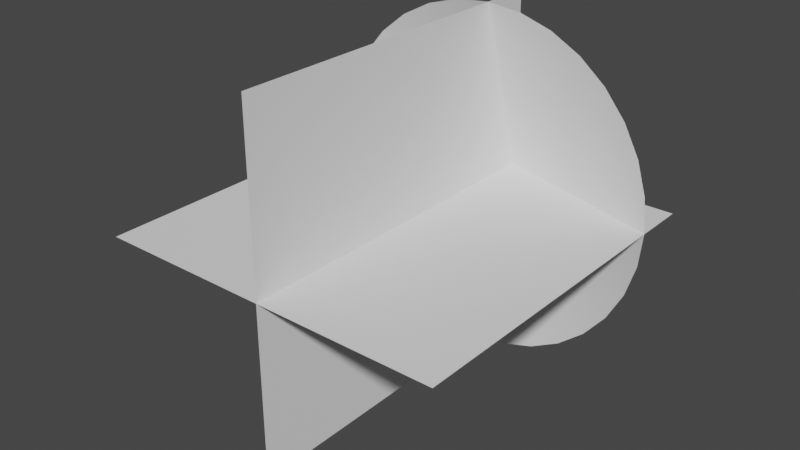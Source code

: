 # Source: MuzzleGeometry001.blend  (saved by Blender 3.3.6; exported with 4.5.12 LTS)
import bpy
from mathutils import Matrix  # noqa: F401  (used for matrix-valued properties, if any)

bpy.ops.wm.read_factory_settings(use_empty=True)
scene = bpy.context.scene
scene.name = 'Scene'

# ---- collections
col_collection = bpy.data.collections.new('Collection'); scene.collection.children.link(col_collection)

# ---- world
world_world = bpy.data.worlds.new('World'); scene.world = world_world
world_world.use_nodes = True; world_world.node_tree.nodes.clear()
_N = world_world.node_tree.nodes; _L = world_world.node_tree.links
n0 = _N.new('ShaderNodeOutputWorld'); n0.name = 'World Output'; n0.location = (300, 300)
n1 = _N.new('ShaderNodeBackground'); n1.name = 'Background'; n1.location = (10, 300)
n1.inputs[0].default_value = (0.05088, 0.05088, 0.05088, 1.0)
_L.new(n1.outputs[0], n0.inputs[0])
n0.is_active_output = True
world_world.color = (0.05088, 0.05088, 0.05088)
world_world.use_sun_shadow = False
world_world.sun_shadow_jitter_overblur = 0.0

# ---- meshes
me_plane = bpy.data.meshes.new('Plane')
me_plane.from_pydata([(-1.0, -2.0, 0.0), (1.0, -2.0, 0.0), (-1.0, 5.96e-08, 0.0), (1.0, 5.96e-08, 0.0), (0.0, -2.0, 1.0), (0.0, -2.0, -1.0), (0.0, 0.0, 1.0), (0.0, 0.0, -1.0)], [], [(0, 1, 3, 2), (4, 5, 7, 6)])
_uv = me_plane.uv_layers.new(name='UVMap')
_uv.uv.foreach_set('vector', [1.0, 2.98e-08, 1.0, 1.0, 0.0, 1.0, 2.98e-08, 0.0, 1.0, 2.98e-08, 1.0, 1.0, 0.0, 1.0, 2.98e-08, 0.0])
me_plane.update()
me_cylinder = bpy.data.meshes.new('Cylinder')
me_cylinder.from_pydata([(0.0, -0.2992, 1.0), (1.211e-08, 0.0002643, -1.192e-07), (0.1951, -0.2992, 0.9808), (1.49e-08, 0.0002643, -1.192e-07), (0.3827, -0.2992, 0.9239), (0.0, 0.0002643, -1.192e-07), (0.5556, -0.2992, 0.8315), (0.0, 0.0002643, -1.192e-07), (0.7071, -0.2992, 0.7071), (0.0, 0.0002643, -1.192e-07), (0.8315, -0.2992, 0.5556), (0.0, 0.0002643, -1.192e-07), (0.9239, -0.2992, 0.3827), (0.0, 0.0002643, -1.192e-07), (0.9808, -0.2992, 0.1951), (0.0, 0.0002643, -1.192e-07), (1.0, -0.2992, -2.711e-20), (0.0, 0.0002643, -1.192e-07), (0.9808, -0.2992, -0.1951), (0.0, 0.0002643, -1.192e-07), (0.9239, -0.2992, -0.3827), (0.0, 0.0002643, -1.192e-07), (0.8315, -0.2992, -0.5556), (0.0, 0.0002643, -1.192e-07), (0.7071, -0.2992, -0.7071), (0.0, 0.0002643, -1.192e-07), (0.5556, -0.2992, -0.8315), (0.0, 0.0002643, -1.192e-07), (0.3827, -0.2992, -0.9239), (0.0, 0.0002643, -1.192e-07), (0.1951, -0.2992, -0.9808), (1.49e-08, 0.0002643, -1.192e-07), (0.0, -0.2992, -1.0), (1.211e-08, 0.0002643, -1.192e-07), (-0.1951, -0.2992, -0.9808), (1.49e-08, 0.0002643, -1.192e-07), (-0.3827, -0.2992, -0.9239), (0.0, 0.0002643, -1.192e-07), (-0.5556, -0.2992, -0.8315), (0.0, 0.0002643, -1.192e-07), (-0.7071, -0.2992, -0.7071), (0.0, 0.0002643, -1.192e-07), (-0.8315, -0.2992, -0.5556), (0.0, 0.0002643, -1.192e-07), (-0.9239, -0.2992, -0.3827), (0.0, 0.0002643, -1.192e-07), (-0.9808, -0.2992, -0.1951), (0.0, 0.0002643, -1.192e-07), (-1.0, -0.2992, -2.711e-20), (0.0, 0.0002643, -1.192e-07), (-0.9808, -0.2992, 0.1951), (0.0, 0.0002643, -1.192e-07), (-0.9239, -0.2992, 0.3827), (0.0, 0.0002643, -1.192e-07), (-0.8315, -0.2992, 0.5556), (0.0, 0.0002643, -1.192e-07), (-0.7071, -0.2992, 0.7071), (0.0, 0.0002643, -1.192e-07), (-0.5556, -0.2992, 0.8315), (0.0, 0.0002643, -1.192e-07), (-0.3827, -0.2992, 0.9239), (0.0, 0.0002643, -1.192e-07), (-0.1951, -0.2992, 0.9808), (1.49e-08, 0.0002643, -1.192e-07), (6.054e-09, -0.1445, 0.5), (0.09755, -0.1445, 0.4904), (0.1913, -0.1445, 0.4619), (0.2778, -0.1445, 0.4157), (0.3536, -0.1445, 0.3536), (0.4157, -0.1445, 0.2778), (0.4619, -0.1445, 0.1913), (0.4904, -0.1445, 0.09755), (0.5, -0.1445, -5.96e-08), (0.4904, -0.1445, -0.09755), (0.4619, -0.1445, -0.1913), (0.4157, -0.1445, -0.2778), (0.3536, -0.1445, -0.3536), (0.2778, -0.1445, -0.4157), (0.1913, -0.1445, -0.4619), (0.09755, -0.1445, -0.4904), (6.054e-09, -0.1445, -0.5), (-0.09755, -0.1445, -0.4904), (-0.1913, -0.1445, -0.4619), (-0.2778, -0.1445, -0.4157), (-0.3536, -0.1445, -0.3536), (-0.4157, -0.1445, -0.2778), (-0.4619, -0.1445, -0.1913), (-0.4904, -0.1445, -0.09755), (-0.5, -0.1445, -5.96e-08), (-0.4904, -0.1445, 0.09755), (-0.4619, -0.1445, 0.1913), (-0.4157, -0.1445, 0.2778), (-0.3536, -0.1445, 0.3536), (-0.2778, -0.1445, 0.4157), (-0.1913, -0.1445, 0.4619), (-0.09755, -0.1445, 0.4904), (3.857e-09, 0.000269, 0.002279), (0.0004446, 0.000269, 0.002235), (0.0008721, 0.000269, 0.002105), (0.001266, 0.000269, 0.001895), (0.001611, 0.000269, 0.001611), (0.001895, 0.000269, 0.001266), (0.002105, 0.000269, 0.000872), (0.002235, 0.000269, 0.0004445), (0.002279, 0.000269, -6.239e-08), (0.002235, 0.000269, -0.0004446), (0.002105, 0.000269, -0.0008721), (0.001895, 0.000269, -0.001266), (0.001611, 0.000269, -0.001611), (0.001266, 0.000269, -0.001895), (0.0008721, 0.000269, -0.002105), (0.0004446, 0.000269, -0.002235), (3.857e-09, 0.000269, -0.002279), (-0.0004446, 0.000269, -0.002235), (-0.0008721, 0.000269, -0.002105), (-0.001266, 0.000269, -0.001895), (-0.001611, 0.000269, -0.001611), (-0.001895, 0.000269, -0.001266), (-0.002105, 0.000269, -0.0008721), (-0.002235, 0.000269, -0.0004446), (-0.002279, 0.000269, -6.239e-08), (-0.002235, 0.000269, 0.0004445), (-0.002105, 0.000269, 0.000872), (-0.001895, 0.000269, 0.001266), (-0.001611, 0.000269, 0.001611), (-0.001266, 0.000269, 0.001895), (-0.0008721, 0.000269, 0.002105), (-0.0004446, 0.000269, 0.002235)], [], [(96, 1, 3, 97), (97, 3, 5, 98), (98, 5, 7, 99), (99, 7, 9, 100), (100, 9, 11, 101), (101, 11, 13, 102), (102, 13, 15, 103), (103, 15, 17, 104), (104, 17, 19, 105), (105, 19, 21, 106), (106, 21, 23, 107), (107, 23, 25, 108), (108, 25, 27, 109), (109, 27, 29, 110), (110, 29, 31, 111), (111, 31, 33, 112), (112, 33, 35, 113), (113, 35, 37, 114), (114, 37, 39, 115), (115, 39, 41, 116), (116, 41, 43, 117), (117, 43, 45, 118), (118, 45, 47, 119), (119, 47, 49, 120), (120, 49, 51, 121), (121, 51, 53, 122), (122, 53, 55, 123), (123, 55, 57, 124), (124, 57, 59, 125), (125, 59, 61, 126), (126, 61, 63, 127), (127, 63, 1, 96), (62, 95, 64, 0), (60, 94, 95, 62), (58, 93, 94, 60), (56, 92, 93, 58), (54, 91, 92, 56), (52, 90, 91, 54), (50, 89, 90, 52), (48, 88, 89, 50), (46, 87, 88, 48), (44, 86, 87, 46), (42, 85, 86, 44), (40, 84, 85, 42), (38, 83, 84, 40), (36, 82, 83, 38), (34, 81, 82, 36), (32, 80, 81, 34), (30, 79, 80, 32), (28, 78, 79, 30), (26, 77, 78, 28), (24, 76, 77, 26), (22, 75, 76, 24), (20, 74, 75, 22), (18, 73, 74, 20), (16, 72, 73, 18), (14, 71, 72, 16), (12, 70, 71, 14), (10, 69, 70, 12), (8, 68, 69, 10), (6, 67, 68, 8), (4, 66, 67, 6), (2, 65, 66, 4), (0, 64, 65, 2), (95, 127, 96, 64), (94, 126, 127, 95), (93, 125, 126, 94), (92, 124, 125, 93), (91, 123, 124, 92), (90, 122, 123, 91), (89, 121, 122, 90), (88, 120, 121, 89), (87, 119, 120, 88), (86, 118, 119, 87), (85, 117, 118, 86), (84, 116, 117, 85), (83, 115, 116, 84), (82, 114, 115, 83), (81, 113, 114, 82), (80, 112, 113, 81), (79, 111, 112, 80), (78, 110, 111, 79), (77, 109, 110, 78), (76, 108, 109, 77), (75, 107, 108, 76), (74, 106, 107, 75), (73, 105, 106, 74), (72, 104, 105, 73), (71, 103, 104, 72), (70, 102, 103, 71), (69, 101, 102, 70), (68, 100, 101, 69), (67, 99, 100, 68), (66, 98, 99, 67), (65, 97, 98, 66), (64, 96, 97, 65)])
me_cylinder.polygons.foreach_set('use_smooth', [True] * 96)
_uv = me_cylinder.uv_layers.new(name='UVMap')
_uv.uv.foreach_set('vector', [0.5, 0.5222, 0.5, 0.5, 0.5, 0.5, 0.5043, 0.5218, 0.5043, 0.5218, 0.5, 0.5, 0.5, 0.5, 0.5085, 0.5205, 0.5085, 0.5205, 0.5, 0.5, 0.5, 0.5, 0.5123, 0.5184, 0.5123, 0.5184, 0.5, 0.5, 0.5, 0.5, 0.5157, 0.5157, 0.5157, 0.5157, 0.5, 0.5, 0.5, 0.5, 0.5184, 0.5123, 0.5184, 0.5123, 0.5, 0.5, 0.5, 0.5, 0.5205, 0.5085, 0.5205, 0.5085, 0.5, 0.5, 0.5, 0.5, 0.5218, 0.5043, 0.5218, 0.5043, 0.5, 0.5, 0.5, 0.5, 0.5222, 0.5, 0.5222, 0.5, 0.5, 0.5, 0.5, 0.5, 0.5218, 0.4957, 0.5218, 0.4957, 0.5, 0.5, 0.5, 0.5, 0.5205, 0.4915, 0.5205, 0.4915, 0.5, 0.5, 0.5, 0.5, 0.5184, 0.4877, 0.5184, 0.4877, 0.5, 0.5, 0.5, 0.5, 0.5157, 0.4843, 0.5157, 0.4843, 0.5, 0.5, 0.5, 0.5, 0.5123, 0.4816, 0.5123, 0.4816, 0.5, 0.5, 0.5, 0.5, 0.5085, 0.4795, 0.5085, 0.4795, 0.5, 0.5, 0.5, 0.5, 0.5043, 0.4782, 0.5043, 0.4782, 0.5, 0.5, 0.5, 0.5, 0.5, 0.4778, 0.5, 0.4778, 0.5, 0.5, 0.5, 0.5, 0.4957, 0.4782, 0.4957, 0.4782, 0.5, 0.5, 0.5, 0.5, 0.4915, 0.4795, 0.4915, 0.4795, 0.5, 0.5, 0.5, 0.5, 0.4877, 0.4816, 0.4877, 0.4816, 0.5, 0.5, 0.5, 0.5, 0.4843, 0.4843, 0.4843, 0.4843, 0.5, 0.5, 0.5, 0.5, 0.4816, 0.4877, 0.4816, 0.4877, 0.5, 0.5, 0.5, 0.5, 0.4795, 0.4915, 0.4795, 0.4915, 0.5, 0.5, 0.5, 0.5, 0.4782, 0.4957, 0.4782, 0.4957, 0.5, 0.5, 0.5, 0.5, 0.4778, 0.5, 0.4778, 0.5, 0.5, 0.5, 0.5, 0.5, 0.4782, 0.5043, 0.4782, 0.5043, 0.5, 0.5, 0.5, 0.5, 0.4795, 0.5085, 0.4795, 0.5085, 0.5, 0.5, 0.5, 0.5, 0.4816, 0.5123, 0.4816, 0.5123, 0.5, 0.5, 0.5, 0.5, 0.4843, 0.5157, 0.4843, 0.5157, 0.5, 0.5, 0.5, 0.5, 0.4877, 0.5184, 0.4877, 0.5184, 0.5, 0.5, 0.5, 0.5, 0.4915, 0.5205, 0.4915, 0.5205, 0.5, 0.5, 0.5, 0.5, 0.4957, 0.5218, 0.4957, 0.5218, 0.5, 0.5, 0.5, 0.5, 0.5, 0.5222, 0.4025, 0.9904, 0.4512, 0.7452, 0.5, 0.75, 0.5, 1.0, 0.3087, 0.9619, 0.4043, 0.731, 0.4512, 0.7452, 0.4025, 0.9904, 0.2222, 0.9157, 0.3611, 0.7079, 0.4043, 0.731, 0.3087, 0.9619, 0.1464, 0.8536, 0.3232, 0.6768, 0.3611, 0.7079, 0.2222, 0.9157, 0.08427, 0.7778, 0.2921, 0.6389, 0.3232, 0.6768, 0.1464, 0.8536, 0.03806, 0.6913, 0.269, 0.5957, 0.2921, 0.6389, 0.08427, 0.7778, 0.009607, 0.5975, 0.2548, 0.5488, 0.269, 0.5957, 0.03806, 0.6913, 0.0, 0.5, 0.25, 0.5, 0.2548, 0.5488, 0.009607, 0.5975, 0.009607, 0.4025, 0.2548, 0.4512, 0.25, 0.5, 0.0, 0.5, 0.03806, 0.3087, 0.269, 0.4043, 0.2548, 0.4512, 0.009607, 0.4025, 0.08427, 0.2222, 0.2921, 0.3611, 0.269, 0.4043, 0.03806, 0.3087, 0.1464, 0.1464, 0.3232, 0.3232, 0.2921, 0.3611, 0.08427, 0.2222, 0.2222, 0.08427, 0.3611, 0.2921, 0.3232, 0.3232, 0.1464, 0.1464, 0.3087, 0.03806, 0.4043, 0.269, 0.3611, 0.2921, 0.2222, 0.08427, 0.4025, 0.009607, 0.4512, 0.2548, 0.4043, 0.269, 0.3087, 0.03806, 0.5, 0.0, 0.5, 0.25, 0.4512, 0.2548, 0.4025, 0.009607, 0.5975, 0.009607, 0.5488, 0.2548, 0.5, 0.25, 0.5, 0.0, 0.6913, 0.03806, 0.5957, 0.269, 0.5488, 0.2548, 0.5975, 0.009607, 0.7778, 0.08427, 0.6389, 0.2921, 0.5957, 0.269, 0.6913, 0.03806, 0.8536, 0.1464, 0.6768, 0.3232, 0.6389, 0.2921, 0.7778, 0.08427, 0.9157, 0.2222, 0.7079, 0.3611, 0.6768, 0.3232, 0.8536, 0.1464, 0.9619, 0.3087, 0.731, 0.4043, 0.7079, 0.3611, 0.9157, 0.2222, 0.9904, 0.4025, 0.7452, 0.4512, 0.731, 0.4043, 0.9619, 0.3087, 1.0, 0.5, 0.75, 0.5, 0.7452, 0.4512, 0.9904, 0.4025, 0.9904, 0.5975, 0.7452, 0.5488, 0.75, 0.5, 1.0, 0.5, 0.9619, 0.6913, 0.731, 0.5957, 0.7452, 0.5488, 0.9904, 0.5975, 0.9157, 0.7778, 0.7079, 0.6389, 0.731, 0.5957, 0.9619, 0.6913, 0.8536, 0.8536, 0.6768, 0.6768, 0.7079, 0.6389, 0.9157, 0.7778, 0.7778, 0.9157, 0.6389, 0.7079, 0.6768, 0.6768, 0.8536, 0.8536, 0.6913, 0.9619, 0.5957, 0.731, 0.6389, 0.7079, 0.7778, 0.9157, 0.5975, 0.9904, 0.5488, 0.7452, 0.5957, 0.731, 0.6913, 0.9619, 0.5, 1.0, 0.5, 0.75, 0.5488, 0.7452, 0.5975, 0.9904, 0.4512, 0.7452, 0.4957, 0.5218, 0.5, 0.5222, 0.5, 0.75, 0.4043, 0.731, 0.4915, 0.5205, 0.4957, 0.5218, 0.4512, 0.7452, 0.3611, 0.7079, 0.4877, 0.5184, 0.4915, 0.5205, 0.4043, 0.731, 0.3232, 0.6768, 0.4843, 0.5157, 0.4877, 0.5184, 0.3611, 0.7079, 0.2921, 0.6389, 0.4816, 0.5123, 0.4843, 0.5157, 0.3232, 0.6768, 0.269, 0.5957, 0.4795, 0.5085, 0.4816, 0.5123, 0.2921, 0.6389, 0.2548, 0.5488, 0.4782, 0.5043, 0.4795, 0.5085, 0.269, 0.5957, 0.25, 0.5, 0.4778, 0.5, 0.4782, 0.5043, 0.2548, 0.5488, 0.2548, 0.4512, 0.4782, 0.4957, 0.4778, 0.5, 0.25, 0.5, 0.269, 0.4043, 0.4795, 0.4915, 0.4782, 0.4957, 0.2548, 0.4512, 0.2921, 0.3611, 0.4816, 0.4877, 0.4795, 0.4915, 0.269, 0.4043, 0.3232, 0.3232, 0.4843, 0.4843, 0.4816, 0.4877, 0.2921, 0.3611, 0.3611, 0.2921, 0.4877, 0.4816, 0.4843, 0.4843, 0.3232, 0.3232, 0.4043, 0.269, 0.4915, 0.4795, 0.4877, 0.4816, 0.3611, 0.2921, 0.4512, 0.2548, 0.4957, 0.4782, 0.4915, 0.4795, 0.4043, 0.269, 0.5, 0.25, 0.5, 0.4778, 0.4957, 0.4782, 0.4512, 0.2548, 0.5488, 0.2548, 0.5043, 0.4782, 0.5, 0.4778, 0.5, 0.25, 0.5957, 0.269, 0.5085, 0.4795, 0.5043, 0.4782, 0.5488, 0.2548, 0.6389, 0.2921, 0.5123, 0.4816, 0.5085, 0.4795, 0.5957, 0.269, 0.6768, 0.3232, 0.5157, 0.4843, 0.5123, 0.4816, 0.6389, 0.2921, 0.7079, 0.3611, 0.5184, 0.4877, 0.5157, 0.4843, 0.6768, 0.3232, 0.731, 0.4043, 0.5205, 0.4915, 0.5184, 0.4877, 0.7079, 0.3611, 0.7452, 0.4512, 0.5218, 0.4957, 0.5205, 0.4915, 0.731, 0.4043, 0.75, 0.5, 0.5222, 0.5, 0.5218, 0.4957, 0.7452, 0.4512, 0.7452, 0.5488, 0.5218, 0.5043, 0.5222, 0.5, 0.75, 0.5, 0.731, 0.5957, 0.5205, 0.5085, 0.5218, 0.5043, 0.7452, 0.5488, 0.7079, 0.6389, 0.5184, 0.5123, 0.5205, 0.5085, 0.731, 0.5957, 0.6768, 0.6768, 0.5157, 0.5157, 0.5184, 0.5123, 0.7079, 0.6389, 0.6389, 0.7079, 0.5123, 0.5184, 0.5157, 0.5157, 0.6768, 0.6768, 0.5957, 0.731, 0.5085, 0.5205, 0.5123, 0.5184, 0.6389, 0.7079, 0.5488, 0.7452, 0.5043, 0.5218, 0.5085, 0.5205, 0.5957, 0.731, 0.5, 0.75, 0.5, 0.5222, 0.5043, 0.5218, 0.5488, 0.7452])
me_cylinder.update()

# ---- objects
ob_muzzleplanes001 = bpy.data.objects.new('MuzzlePlanes001', me_plane)
ob_muzzlecone001 = bpy.data.objects.new('MuzzleCone001', me_cylinder)

# ---- transforms, parenting, visibility, modifiers, constraints
ob_muzzleplanes001.location = (0.0, 1.0, 0.0)
ob_muzzlecone001.location = (0.0, 1.0, 0.0)

# ---- collection membership
col_collection.objects.link(ob_muzzleplanes001)
col_collection.objects.link(ob_muzzlecone001)

# ---- scene / render settings (as saved in the file)
scene.frame_start = 1; scene.frame_end = 250; scene.frame_set(1)
scene.render.engine = 'BLENDER_EEVEE_NEXT'
scene.cycles.sampling_pattern = 'TABULATED_SOBOL'
scene.cycles.use_light_tree = False
scene.view_settings.view_transform = 'Filmic'
bpy.context.view_layer.update()

# ---- added for rendering (the .blend has no active camera and no usable light): camera, sun
cam_auto = bpy.data.cameras.new('AutoCamera')
cam_auto.lens = 50.0
cam_auto.sensor_width = 36.0
cam_auto.clip_end = 1000.0
ob_auto_camera = bpy.data.objects.new('AutoCamera', cam_auto)
scene.collection.objects.link(ob_auto_camera)
ob_auto_camera.location = (3.20522, -3.84612, 2.56417)
ob_auto_camera.rotation_euler = (1.09748, -7.21219e-08, 0.694738)
scene.camera = ob_auto_camera
light_auto_sun = bpy.data.lights.new('AutoSun', 'SUN')
light_auto_sun.energy = 3.0
light_auto_sun.angle = 0.0523599
ob_auto_sun = bpy.data.objects.new('AutoSun', light_auto_sun)
scene.collection.objects.link(ob_auto_sun)
ob_auto_sun.rotation_euler = (0.872665, 0.174533, 0.523599)
bpy.context.view_layer.update()
